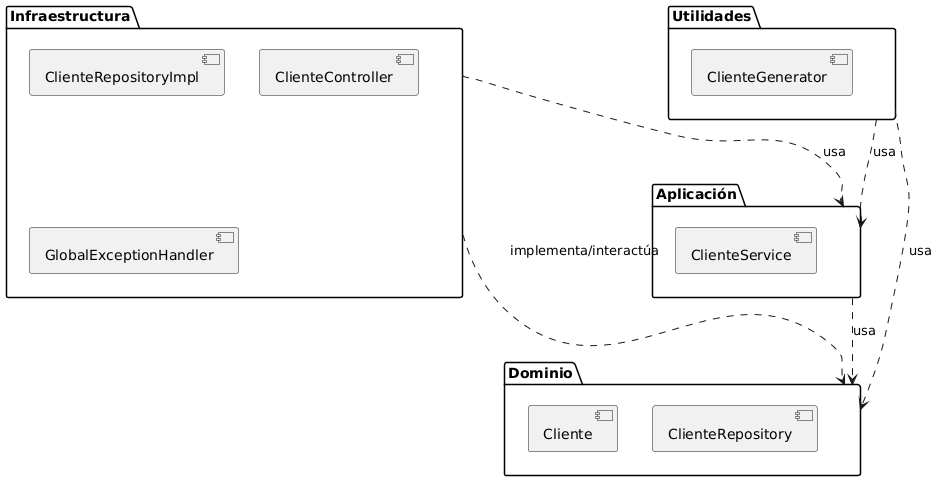

The diagram above was rendered by PlantUML. Its source (embedded in the PNG):
@startuml
' Diagrama de Paquetes para arquitectura hexagonal

package "Dominio" {
  [Cliente]
  [ClienteRepository]
}

package "Aplicación" {
  [ClienteService]
}

package "Infraestructura" {
  [ClienteRepositoryImpl]
  [ClienteController]
  [GlobalExceptionHandler]
}

package "Utilidades" {
  [ClienteGenerator]
}

' Dependencias entre paquetes
"Aplicación" ..> "Dominio" : usa
"Infraestructura" ..> "Aplicación" : usa
"Infraestructura" ..> "Dominio" : implementa/interactúa
"Utilidades" ..> "Aplicación" : usa
"Utilidades" ..> "Dominio" : usa
@enduml